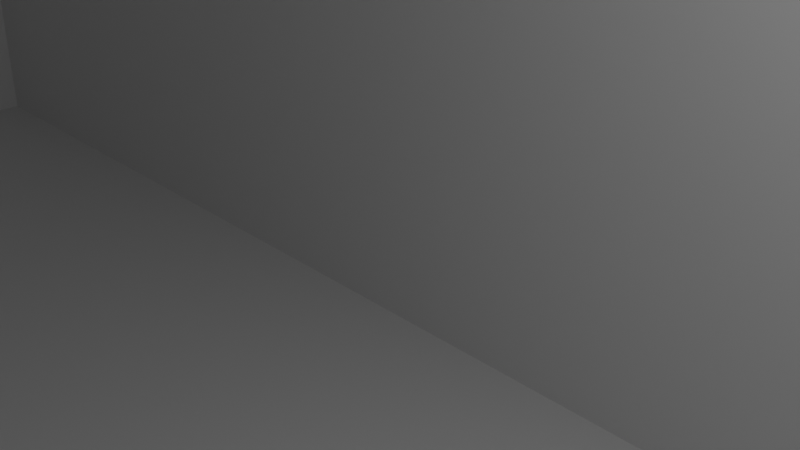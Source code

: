 # Source: FoodCourt.blend  (saved by Blender 3.6.13; exported with 4.5.12 LTS)
import bpy
from mathutils import Matrix  # noqa: F401  (used for matrix-valued properties, if any)

bpy.ops.wm.read_factory_settings(use_empty=True)
scene = bpy.context.scene
scene.name = 'Scene'

# ---- collections
col_collection = bpy.data.collections.new('Collection'); scene.collection.children.link(col_collection)

# ---- materials (node trees are filled in below, after node groups)
mat_material = bpy.data.materials.new('Material')
mat_material.alpha_threshold = 0.0
mat_material.use_transparent_shadow = False
mat_material.roughness = 0.5
mat_material.line_color = (0.0, 0.0, 0.0, 1.0)

# ---- material node trees
mat_material.use_nodes = True; mat_material.node_tree.nodes.clear()
_N = mat_material.node_tree.nodes; _L = mat_material.node_tree.links
n0 = _N.new('ShaderNodeOutputMaterial'); n0.name = 'Material Output'; n0.location = (300, 300)
n1 = _N.new('ShaderNodeBsdfPrincipled'); n1.name = 'Principled BSDF'; n1.location = (10, 300)
n1.distribution = 'GGX'
n1.subsurface_method = 'RANDOM_WALK_SKIN'
n1.inputs[3].default_value = 1.45
n1.inputs[27].default_value = (0.0, 0.0, 0.0, 1.0)
n1.inputs[28].default_value = 1.0
_L.new(n1.outputs[0], n0.inputs[0])
n0.is_active_output = True

# ---- world
world_world = bpy.data.worlds.new('World'); scene.world = world_world
world_world.use_nodes = True; world_world.node_tree.nodes.clear()
_N = world_world.node_tree.nodes; _L = world_world.node_tree.links
n0 = _N.new('ShaderNodeOutputWorld'); n0.name = 'World Output'; n0.location = (300, 300)
n1 = _N.new('ShaderNodeBackground'); n1.name = 'Background'; n1.location = (10, 300)
n1.inputs[0].default_value = (0.05088, 0.05088, 0.05088, 1.0)
_L.new(n1.outputs[0], n0.inputs[0])
n0.is_active_output = True
world_world.color = (0.05088, 0.05088, 0.05088)
world_world.use_sun_shadow = False
world_world.sun_shadow_jitter_overblur = 0.0

# ---- cameras
cam_camera = bpy.data.cameras.new('Camera')
cam_camera.clip_end = 100.0
cam_camera.ortho_scale = 7.314

# ---- lights
light_light = bpy.data.lights.new('Light', 'POINT')
light_light.transmission_factor = 0.0
light_light.energy = 1000.0
light_light.shadow_soft_size = 0.1
light_light.shadow_maximum_resolution = 0.006
light_light.use_absolute_resolution = True

# ---- meshes
me_cube = bpy.data.meshes.new('Cube')
me_cube.from_pydata([(-3.564, -3.329, -1.0), (5.211, 1.0, 1.0), (-3.829, -1.64, -1.0), (-3.564, -2.796, -1.0), (5.211, 1.0, -1.0), (-3.829, -0.8301, -1.0), (-2.729, -3.329, -1.0), (5.211, -10.67, 1.0), (5.211, -10.67, -1.0), (-4.802, 1.0, 1.0), (-2.729, -2.796, -1.0), (-2.836, -1.64, -1.0), (-4.802, 1.0, -1.0), (-4.802, -10.67, 1.0), (-2.836, -0.8301, -1.0), (-4.802, -10.67, -1.0), (4.816, 1.0, -1.0), (3.602, 1.0, -1.0), (4.816, -10.67, 1.0), (3.602, -10.67, 1.0), (3.602, -10.67, -1.0), (4.816, -10.67, -1.0), (3.602, 1.0, 1.0), (4.816, 1.0, 1.0), (5.211, 1.0, 0.3836), (-4.802, -10.67, 0.3836), (5.211, -10.67, 0.3836), (-4.802, 1.0, 0.3836), (3.602, 1.0, 0.3836), (4.816, 1.0, 0.3836), (4.816, -10.67, 0.3836), (3.602, -10.67, 0.3836), (-3.224, -2.389, -0.5193), (-3.224, -10.37, 0.8849), (-3.224, -10.37, -0.5193), (-3.224, -2.389, 0.8849), (-3.224, -2.389, 0.5663), (-3.224, -10.37, 0.5663), (-3.224, -10.67, 0.3836), (-3.224, -10.67, -1.0), (-3.224, 1.0, 0.3836), (-3.224, 1.0, -1.0), (-3.224, 1.0, 1.0), (-3.224, -10.67, 1.0), (-3.224, 1.0, -0.3082), (-3.447, -10.67, 0.3836), (-3.447, -10.67, -1.0), (-3.447, 1.0, -0.3082), (-3.447, 1.0, -1.0), (-3.447, 1.0, 1.0), (-3.447, 1.0, 0.3836), (-3.447, -10.67, 1.0), (-3.447, -10.37, 0.5663), (-3.447, -10.37, -0.5193), (-3.447, -2.389, 0.5663), (-3.447, -2.389, -0.5193), (-3.447, -2.389, 0.8849), (-3.447, -10.37, 0.8849), (-3.447, -1.64, -0.6256), (-3.447, -1.64, 0.2032), (-3.447, -0.8301, -0.7404), (-3.447, -0.8301, 0.2032), (-3.447, -1.64, -1.0), (-3.447, -0.8301, -1.0), (-3.447, -1.142, -1.0), (-3.224, -1.64, -1.0), (-3.224, -1.64, -0.6256), (-3.224, -0.8301, -0.7404), (-3.224, -0.8301, -1.0), (-3.224, -1.324, -1.0), (-3.224, -0.8301, 0.2032), (-3.224, -1.64, 0.2032), (-3.447, -9.019, -1.0), (-3.447, -9.472, -1.0), (-3.224, -10.0, -0.5193), (-3.224, -9.472, -0.5193), (-3.224, -3.329, -0.5193), (-3.224, -2.796, -0.5193), (-3.447, -10.0, -0.5193), (-3.447, -9.472, -0.5193), (-3.447, -3.329, -0.5193), (-3.447, -2.796, -0.5193), (-3.447, -2.796, -1.0), (-3.224, -2.796, -1.0), (-3.447, -3.329, -1.0), (-3.224, -3.329, -1.0), (-2.735, -3.329, -1.0), (-3.224, -9.472, -1.0), (-3.447, -10.0, -1.0), (-3.224, -10.0, -1.0), (-3.447, -0.6508, 1.0), (-2.736, -3.324, -1.0), (-4.802, -1.652, -1.0), (-4.802, -1.652, 1.0), (-4.802, -1.652, 0.3836), (-3.447, -1.645, 0.5262), (-3.447, -1.656, 1.0), (-3.447, -1.654, 0.9098), (-4.802, -1.652, 0.7082), (-3.829, -1.643, -0.7313), (3.602, -12.87, -1.0), (4.816, -12.87, -1.0), (4.816, -12.87, 0.3836), (3.602, -12.87, 0.3836), (4.816, 3.847, -1.0), (3.602, 3.847, -1.0), (3.602, 3.847, 0.3836), (4.816, 3.847, 0.3836), (3.602, -10.02, -1.0), (4.816, -10.02, -1.0), (4.816, -10.02, 0.3836), (3.602, -10.02, 0.3836)], [], [(43, 42, 49, 90, 96, 51), (51, 13, 25, 45), (45, 38, 43, 51), (94, 98, 93, 9, 27), (16, 4, 8, 21), (24, 1, 7, 26), (29, 23, 1, 24), (40, 42, 22, 28), (28, 22, 23, 29), (65, 11, 14, 68, 41, 17, 20, 39, 85, 86, 6, 10, 83), (83, 10, 6, 91, 86, 85), (86, 91, 6), (68, 14, 11, 65, 69), (17, 16, 21, 20), (26, 7, 18, 30), (30, 18, 19, 31), (8, 26, 30, 21), (40, 28, 17, 41, 44), (16, 29, 24, 4), (4, 24, 26, 8), (92, 94, 27, 12), (25, 15, 46, 45), (46, 39, 38, 45), (20, 31, 38, 39), (48, 12, 27, 50, 47), (50, 40, 44, 47), (47, 44, 41, 48), (12, 48, 63, 5, 2, 92), (84, 0, 3, 82), (62, 2, 5, 63, 64), (62, 64, 69, 65), (48, 41, 68, 63), (85, 39, 46, 73, 72, 84), (62, 65, 83, 82), (68, 69, 64, 63), (46, 72, 73), (50, 27, 9, 49), (49, 42, 40, 50), (31, 19, 43, 38), (45, 52, 53, 46), (47, 44, 41, 48), (77, 32, 55, 81), (78, 53, 34, 74), (75, 76, 80, 79), (46, 39, 38, 45), (32, 36, 54, 55), (37, 34, 53, 52), (58, 55, 54, 95, 59), (60, 48, 63), (81, 55, 58, 62, 82), (72, 46, 53, 78, 88, 73, 79, 80, 84), (50, 95, 97, 49), (51, 57, 52, 45), (49, 97, 96, 90), (36, 35, 56, 54), (62, 64, 69, 65), (48, 41, 68, 63), (46, 72, 73), (85, 39, 46, 73, 72, 84), (74, 89, 88, 78), (68, 69, 64, 63), (33, 37, 52, 57), (49, 42, 40, 50), (50, 40, 44, 47), (35, 33, 57, 56), (45, 38, 43, 51), (83, 65, 66, 32, 77), (74, 34, 39, 85, 76, 75, 87, 89), (67, 68, 41), (38, 39, 34, 37), (43, 38, 37, 33), (42, 43, 33, 35), (40, 42, 35, 36), (41, 44, 40, 36, 32, 66, 71, 70, 67), (68, 14, 11, 65, 69), (68, 69, 64, 63), (62, 2, 5, 63, 64), (62, 64, 69, 65), (81, 82, 83, 77), (68, 67, 70, 71, 66, 65, 69), (61, 60, 63, 64, 62, 58, 59), (83, 10, 6, 91, 86, 85), (79, 73, 87, 75), (86, 91, 6), (85, 84, 82, 83), (80, 76, 85, 84), (15, 25, 94, 92), (25, 13, 93, 98, 94), (58, 62, 99), (96, 97, 56, 57, 51), (97, 95, 54, 56), (59, 95, 50, 47, 48, 60, 61), (92, 2, 62, 82, 3, 0, 84, 72, 46, 15), (92, 94, 58, 99), (94, 98, 59), (59, 98, 96, 97, 95), (96, 98, 93), (59, 58, 94), (99, 62, 2), (2, 92, 99), (30, 31, 103, 102), (31, 20, 100, 103), (20, 21, 101, 100), (21, 30, 102, 101), (101, 102, 110, 109), (102, 103, 111, 110), (16, 17, 105, 104), (103, 100, 108, 111), (100, 101, 109, 108), (28, 29, 107, 106), (29, 16, 104, 107), (17, 28, 106, 105)])
me_cube.polygons.foreach_set('material_index', [0, 0, 0, 0, 0, 0, 0, 0, 0, 0, 0, 0, 0, 0, 0, 0, 0, 0, 0, 0, 0, 0, 0, 0, 0, 0, 0, 0, 0, 0, 0, 0, 0, 0, 0, 0, 0, 0, 0, 0, 0, 0, 0, 0, 0, 0, 0, 0, 0, 0, 0, 0, 0, 0, 0, 0, 0, 0, 0, 0, 0, 0, 0, 0, 0, 0, 0, 0, 0, 0, 0, 0, 0, 0, 28360, 28360, 28360, 28360, 0, 0, 0, 640, 0, 640, 0, 0, 0, 0, 0, 0, 0, 0, 0, 0, 0, 0, 0, 0, 0, 0, 0, 0, 0, 0, 0, 0, 0, 0, 0, 0, 0, 0])
_uv = me_cube.uv_layers.new(name='UVMap')
_uv.uv.foreach_set('vector', [0.8187, 0.75, 0.8187, 0.5, 0.8267, 0.5, 0.8267, 0.5354, 0.8267, 0.5569, 0.8267, 0.75, 0.625, 0.9517, 0.625, 1.0, 0.5479, 1.0, 0.5479, 0.9517, 0.5479, 0.9517, 0.5479, 0.9437, 0.625, 0.9437, 0.625, 0.9517, 0.5479, 0.2073, 0.5885, 0.2073, 0.625, 0.2073, 0.625, 0.25, 0.5479, 0.25, 0.358, 0.5, 0.375, 0.5, 0.375, 0.75, 0.358, 0.75, 0.5479, 0.5, 0.625, 0.5, 0.625, 0.75, 0.5479, 0.75, 0.5479, 0.483, 0.625, 0.483, 0.625, 0.5, 0.5479, 0.5, 0.5479, 0.3063, 0.625, 0.3063, 0.625, 0.3997, 0.5479, 0.3997, 0.5479, 0.3997, 0.625, 0.3997, 0.625, 0.483, 0.5479, 0.483, 0.1813, 0.5565, 0.1952, 0.5565, 0.1952, 0.5392, 0.1813, 0.5392, 0.1813, 0.5, 0.2747, 0.5, 0.2747, 0.75, 0.1813, 0.75, 0.1813, 0.5927, 0.1988, 0.5927, 0.199, 0.5927, 0.199, 0.5813, 0.1813, 0.5813, 0.1813, 0.5813, 0.199, 0.5813, 0.199, 0.5927, 0.1987, 0.5926, 0.1988, 0.5927, 0.1813, 0.5927, 0.1988, 0.5927, 0.1987, 0.5926, 0.199, 0.5927, 0.1813, 0.5392, 0.1952, 0.5392, 0.1952, 0.5565, 0.1813, 0.5565, 0.1813, 0.5498, 0.2747, 0.5, 0.358, 0.5, 0.358, 0.75, 0.2747, 0.75, 0.5479, 0.75, 0.625, 0.75, 0.625, 0.767, 0.5479, 0.767, 0.5479, 0.767, 0.625, 0.767, 0.625, 0.8503, 0.5479, 0.8503, 0.375, 0.75, 0.5479, 0.75, 0.5479, 0.767, 0.375, 0.767, 0.5479, 0.3063, 0.5479, 0.3997, 0.375, 0.3997, 0.375, 0.3063, 0.4615, 0.3063, 0.375, 0.483, 0.5479, 0.483, 0.5479, 0.5, 0.375, 0.5, 0.375, 0.5, 0.5479, 0.5, 0.5479, 0.75, 0.375, 0.75, 0.375, 0.2073, 0.5479, 0.2073, 0.5479, 0.25, 0.375, 0.25, 0.5479, 1.0, 0.375, 1.0, 0.375, 0.9517, 0.5479, 0.9517, 0.375, 0.9517, 0.375, 0.9437, 0.5479, 0.9437, 0.5479, 0.9517, 0.375, 0.8503, 0.5479, 0.8503, 0.5479, 0.9437, 0.375, 0.9437, 0.375, 0.2983, 0.375, 0.25, 0.5479, 0.25, 0.5479, 0.2983, 0.4615, 0.2983, 0.5479, 0.2983, 0.5479, 0.3063, 0.4615, 0.3063, 0.4615, 0.2983, 0.4615, 0.2983, 0.4615, 0.3063, 0.375, 0.3063, 0.375, 0.2983, 0.125, 0.5, 0.1733, 0.5, 0.1733, 0.5392, 0.1597, 0.5392, 0.1597, 0.5565, 0.125, 0.5427, 0.1733, 0.5927, 0.1692, 0.5927, 0.1692, 0.5813, 0.1733, 0.5829, 0.1733, 0.5565, 0.1597, 0.5565, 0.1597, 0.5392, 0.1733, 0.5392, 0.1733, 0.5459, 0.1733, 0.5565, 0.1733, 0.5459, 0.1813, 0.5498, 0.1813, 0.5565, 0.1733, 0.5, 0.1813, 0.5, 0.1813, 0.5392, 0.1733, 0.5392, 0.1813, 0.5927, 0.1813, 0.75, 0.1733, 0.75, 0.1743, 0.719, 0.1733, 0.7146, 0.1733, 0.5927, 0.1733, 0.5565, 0.1813, 0.5565, 0.1813, 0.5813, 0.1733, 0.5813, 0.1813, 0.5392, 0.1813, 0.5498, 0.1733, 0.5459, 0.1733, 0.5392, 0.1733, 0.75, 0.1733, 0.7146, 0.1743, 0.719, 0.5479, 0.2983, 0.5479, 0.25, 0.625, 0.25, 0.625, 0.2983, 0.625, 0.2983, 0.625, 0.3063, 0.5479, 0.3063, 0.5479, 0.2983, 0.5479, 0.8503, 0.625, 0.8503, 0.625, 0.9437, 0.5479, 0.9437, 0.0, 0.0, 0.0, 0.0, 0.0, 0.0, 0.0, 0.0, 0.4615, 0.3063, 0.4615, 0.3063, 0.375, 0.3063, 0.375, 0.3063, 0.0, 0.0, 0.0, 0.0, 0.0, 0.0, 0.0, 0.0, 0.0, 0.0, 0.0, 0.0, 0.0, 0.0, 0.0, 0.0, 0.0, 0.0, 0.0, 0.0, 0.0, 0.0, 0.0, 0.0, 0.375, 0.9437, 0.375, 0.9437, 0.5479, 0.9437, 0.5479, 0.9437, 0.0, 0.0, 0.0, 0.0, 0.0, 0.0, 0.0, 0.0, 0.0, 0.0, 0.0, 0.0, 0.0, 0.0, 0.0, 0.0, 0.0, 0.0, 0.0, 0.0, 0.0, 0.0, 0.0, 0.0, 0.0, 0.0, 0.0, 0.0, 0.0, 0.0, 0.0, 0.0, 0.0, 0.0, 0.0, 0.0, 0.0, 0.0, 0.0, 0.0, 0.0, 0.0, 0.0, 0.0, 0.0, 0.0, 0.0, 0.0, 0.0, 0.0, 0.0, 0.0, 0.0, 0.0, 0.0, 0.0, 0.0, 0.0, 0.0, 0.0, 0.0, 0.0, 0.0, 0.0, 0.0, 0.0, 0.0, 0.0, 0.0, 0.0, 0.0, 0.0, 0.0, 0.0, 0.0, 0.0, 0.0, 0.0, 0.0, 0.0, 0.0, 0.0, 0.0, 0.0, 0.0, 0.0, 0.0, 0.0, 0.0, 0.0, 0.0, 0.0, 0.1813, 0.5565, 0.1813, 0.5459, 0.1813, 0.5498, 0.1813, 0.5565, 0.1813, 0.5, 0.1813, 0.5, 0.1813, 0.5392, 0.1813, 0.5392, 0.1813, 0.75, 0.1813, 0.7146, 0.1813, 0.719, 0.1813, 0.5927, 0.1813, 0.75, 0.1813, 0.75, 0.1813, 0.719, 0.1813, 0.7146, 0.1813, 0.5927, 0.0, 0.0, 0.1813, 0.7357, 0.0, 0.0, 0.0, 0.0, 0.1813, 0.5392, 0.1813, 0.5498, 0.1813, 0.5459, 0.1813, 0.5392, 0.0, 0.0, 0.0, 0.0, 0.0, 0.0, 0.0, 0.0, 0.625, 0.3063, 0.625, 0.3063, 0.5479, 0.3063, 0.5479, 0.3063, 0.5479, 0.3063, 0.5479, 0.3063, 0.4615, 0.3063, 0.4615, 0.3063, 0.0, 0.0, 0.0, 0.0, 0.0, 0.0, 0.0, 0.0, 0.5479, 0.9437, 0.5479, 0.9437, 0.625, 0.9437, 0.625, 0.9437, 0.1813, 0.5813, 0.1813, 0.5565, 0.0401, 0.1106, 0.0, 0.0, 0.0, 0.0, 0.0, 0.0, 0.0, 0.0, 0.1813, 0.75, 0.1813, 0.5927, 0.0, 0.0, 0.0, 0.0, 0.1813, 0.7243, 0.1813, 0.7357, 0.0834, 0.23, 0.1813, 0.5392, 0.1813, 0.5, 0.5479, 0.9437, 0.375, 0.9437, 0.0, 0.0, 0.0, 0.0, 0.625, 0.9437, 0.5479, 0.9437, 0.0, 0.0, 0.0, 0.0, 0.8187, 0.5, 0.8187, 0.75, 0.0, 0.0, 0.0, 0.0, 0.5479, 0.3063, 0.625, 0.3063, 0.0, 0.0, 0.0, 0.0, 0.0, 0.0, 0.0, 0.0, 0.0, 0.0, 0.0, 0.0, 0.0, 0.0, 0.0, 0.0, 0.0, 0.0, 0.0, 0.0, 0.0, 0.0, 0.2774, 0.5, 0.375, 0.5, 0.375, 0.75, 0.2774, 0.75, 0.2774, 0.6524, 0.2774, 0.5, 0.2774, 0.6524, 0.2212, 0.5962, 0.2212, 0.5, 0.2212, 0.75, 0.125, 0.75, 0.125, 0.5, 0.2212, 0.5, 0.2212, 0.5962, 0.2212, 0.75, 0.2212, 0.5962, 0.2774, 0.6524, 0.2774, 0.75, 0.0, 0.0, 0.0, 0.0, 0.0, 0.0, 0.0, 0.0, 0.0, 0.0, 0.0, 0.0, 0.0, 0.0, 0.0, 0.0, 0.0, 0.0, 0.0, 0.0, 0.0, 0.0, 0.0, 0.0, 0.0, 0.0, 0.0, 0.0, 0.0, 0.0, 0.0, 0.0, 0.0, 0.0, 0.0, 0.0, 0.2268, 0.5, 0.375, 0.5, 0.375, 0.75, 0.3729, 0.7479, 0.3733, 0.75, 0.2268, 0.75, 0.0, 0.0, 0.0, 0.0, 0.1813, 0.7243, 0.0, 0.0, 0.3733, 0.75, 0.3729, 0.7479, 0.375, 0.75, 0.1813, 0.5927, 0.1733, 0.5927, 0.1744, 0.5813, 0.1813, 0.5813, 0.0, 0.0, 0.0, 0.0, 0.0, 0.0, 0.0, 0.0, 0.375, 0.0, 0.5479, 0.0, 0.5479, 0.2073, 0.375, 0.2073, 0.5479, 0.0, 0.625, 0.0, 0.625, 0.2073, 0.5885, 0.2073, 0.5479, 0.2073, 0.0, 0.0, 0.0, 0.0, 0.0, 0.0, 0.0, 0.0, 0.0, 0.0, 0.0, 0.0, 0.0, 0.0, 0.0, 0.0, 0.0, 0.0, 0.0, 0.0, 0.0, 0.0, 0.0, 0.0, 0.0, 0.0, 0.0, 0.0, 0.0, 0.0, 0.0, 0.0, 0.0, 0.0, 0.0, 0.0, 0.0, 0.0, 0.125, 0.5427, 0.1597, 0.5565, 0.1733, 0.5565, 0.1733, 0.5813, 0.1692, 0.5813, 0.1692, 0.5927, 0.1733, 0.5927, 0.1733, 0.7146, 0.1733, 0.75, 0.125, 0.75, 0.0, 0.0, 0.0, 0.0, 0.0, 0.0, 0.0, 0.0, 0.0, 0.0, 0.0, 0.0, 0.0, 0.0, 0.0, 0.0, 0.0, 0.0, 0.0, 0.0, 0.0, 0.0, 0.0, 0.0, 0.0, 0.0, 0.0, 0.0, 0.0, 0.0, 0.0, 0.0, 0.0, 0.0, 0.0, 0.0, 0.0, 0.0, 0.0, 0.0, 0.0, 0.0, 0.0, 0.0, 0.0, 0.0, 0.0, 0.0, 0.5479, 0.767, 0.5479, 0.8503, 0.5479, 0.8503, 0.5479, 0.767, 0.5479, 0.8503, 0.375, 0.8503, 0.375, 0.8503, 0.5479, 0.8503, 0.2747, 0.75, 0.358, 0.75, 0.358, 0.75, 0.2747, 0.75, 0.375, 0.767, 0.5479, 0.767, 0.5479, 0.767, 0.375, 0.767, 0.375, 0.767, 0.5479, 0.767, 0.5479, 0.767, 0.375, 0.767, 0.5479, 0.767, 0.5479, 0.8503, 0.5479, 0.8503, 0.5479, 0.767, 0.358, 0.5, 0.2747, 0.5, 0.2747, 0.5, 0.358, 0.5, 0.5479, 0.8503, 0.375, 0.8503, 0.375, 0.8503, 0.5479, 0.8503, 0.2747, 0.75, 0.358, 0.75, 0.358, 0.75, 0.2747, 0.75, 0.5479, 0.3997, 0.5479, 0.483, 0.5479, 0.483, 0.5479, 0.3997, 0.5479, 0.483, 0.375, 0.483, 0.375, 0.483, 0.5479, 0.483, 0.375, 0.3997, 0.5479, 0.3997, 0.5479, 0.3997, 0.375, 0.3997])
me_cube.materials.append(mat_material)
me_cube.use_mirror_vertex_groups = False
me_cube.update()

# ---- objects
ob_cube = bpy.data.objects.new('Cube', me_cube)
ob_light = bpy.data.objects.new('Light', light_light)
ob_camera = bpy.data.objects.new('Camera', cam_camera)

# ---- transforms, parenting, visibility, modifiers, constraints
ob_cube.location = (0.0, 0.0, 0.0)
ob_cube.scale = (9.762, 9.762, 9.762)
ob_cube.lock_rotations_4d = False
ob_cube.empty_display_type = 'ARROWS'
ob_cube.lineart.crease_threshold = 0.0
ob_light.location = (4.076, 1.005, 5.904)
ob_light.rotation_euler = (0.6503, 0.05522, 1.866)
ob_light.lock_rotations_4d = False
ob_light.empty_display_type = 'ARROWS'
ob_light.color = (0.0, 0.0, 0.0, 0.0)
ob_light.lineart.crease_threshold = 0.0
ob_camera.location = (7.359, -6.926, 4.958)
ob_camera.rotation_euler = (1.109, 0.0, 0.8149)
ob_camera.lock_rotations_4d = False
ob_camera.empty_display_type = 'ARROWS'
ob_camera.color = (0.0, 0.0, 0.0, 0.0)
ob_camera.display_type = 'WIRE'
ob_camera.lineart.crease_threshold = 0.0

# ---- collection membership
col_collection.objects.link(ob_cube)
col_collection.objects.link(ob_light)
col_collection.objects.link(ob_camera)

# ---- scene / render settings (as saved in the file)
scene.camera = ob_camera
scene.frame_start = 1; scene.frame_end = 250; scene.frame_set(1)
scene.render.engine = 'BLENDER_EEVEE_NEXT'
scene.cycles.sampling_pattern = 'TABULATED_SOBOL'
scene.view_settings.view_transform = 'Filmic'
bpy.context.view_layer.update()

